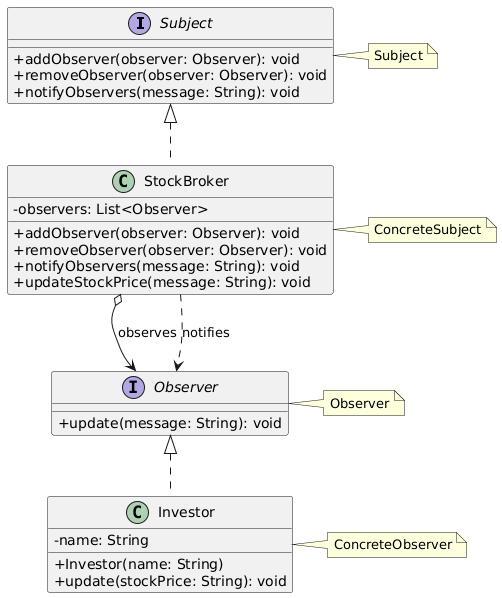

The diagram above was rendered by PlantUML. Its source (embedded in the PNG):
@startuml
skinparam classAttributeIconSize 0
skinparam shadowing false

interface Subject {
    + addObserver(observer: Observer): void
    + removeObserver(observer: Observer): void
    + notifyObservers(message: String): void
}

class StockBroker {
    - observers: List<Observer>
    + addObserver(observer: Observer): void
    + removeObserver(observer: Observer): void
    + notifyObservers(message: String): void
    + updateStockPrice(message: String): void
}

interface Observer {
    + update(message: String): void
}

class Investor {
    - name: String
    + Investor(name: String)
    + update(stockPrice: String): void
}

Observer <|.. Investor
Subject <|.. StockBroker
StockBroker o--> Observer : observes
StockBroker ..> Observer: notifies


note "Subject" as N1
Subject .right .N1

note "ConcreteSubject" as N2
StockBroker .right .N2

note "Observer" as N3
Observer .right .N3

note "ConcreteObserver" as N4
Investor .right .N4
@enduml